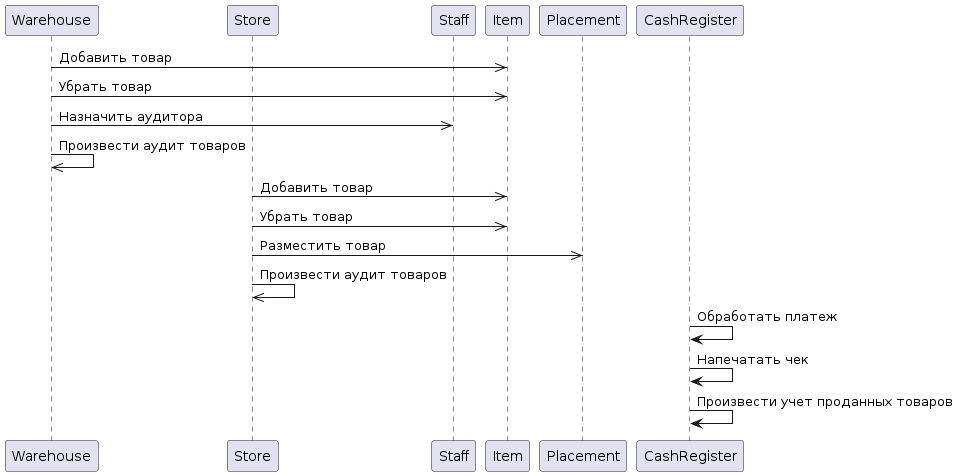

The diagram above was rendered by PlantUML. Its source (embedded in the PNG):
@startuml
participant Warehouse
participant Store
participant Staff
participant Item
participant Placement
participant CashRegister

Warehouse ->> Item: Добавить товар
Warehouse ->> Item: Убрать товар
Warehouse ->> Staff: Назначить аудитора
Warehouse ->> Warehouse: Произвести аудит товаров


Store ->> Item: Добавить товар
Store ->> Item: Убрать товар
Store ->> Placement: Разместить товар
Store ->> Store: Произвести аудит товаров

CashRegister -> CashRegister: Обработать платеж
CashRegister -> CashRegister: Напечатать чек
CashRegister -> CashRegister: Произвести учет проданных товаров
@enduml